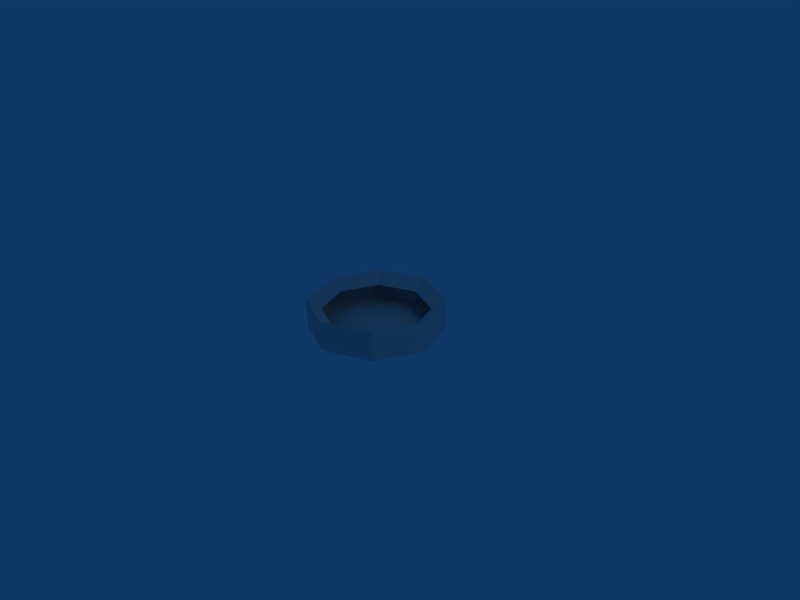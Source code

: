 # Source: prato.blend  (saved by Blender 2.48.1; exported with 4.5.12 LTS)
import bpy
from mathutils import Matrix  # noqa: F401  (used for matrix-valued properties, if any)

bpy.ops.wm.read_factory_settings(use_empty=True)
scene = bpy.context.scene
scene.name = 'Scene'

# ---- collections
col_collection_1 = bpy.data.collections.new('Collection 1'); scene.collection.children.link(col_collection_1)

# ---- world
world_world = bpy.data.worlds.new('World'); scene.world = world_world
world_world.color = (0.05656, 0.2208, 0.4)
world_world.use_sun_shadow = False
world_world.sun_shadow_jitter_overblur = 0.0
world_world.cycles.sampling_method = 'MANUAL'
world_world.cycles.sample_map_resolution = 256

# ---- cameras
cam_camera = bpy.data.cameras.new('Camera')
cam_camera.passepartout_alpha = 0.2
cam_camera.clip_end = 100.0
cam_camera.lens = 35.0
cam_camera.ortho_scale = 7.314
cam_camera.show_passepartout = False
cam_camera.show_safe_areas = True
cam_camera.dof.focus_distance = 0.0
cam_camera.dof.aperture_fstop = 128.0

# ---- lights
light_spot = bpy.data.lights.new('Spot', 'POINT')
light_spot.transmission_factor = 0.0
light_spot.cutoff_distance = 30.0
light_spot.energy = 100.0
light_spot.shadow_buffer_clip_start = 1.001
light_spot.shadow_soft_size = 1.0
light_spot.shadow_maximum_resolution = 0.006
light_spot.use_absolute_resolution = True
light_spot.cycles.use_multiple_importance_sampling = False

# ---- meshes
me_cylinder = bpy.data.meshes.new('Cylinder')
me_cylinder.from_pydata([(0.7071, 0.7071, -1.0), (1.0, -4.371e-08, -1.0), (0.7071, -0.7071, -1.0), (-8.742e-08, -1.0, -1.0), (-0.7071, -0.7071, -1.0), (-1.0, 1.192e-08, -1.0), (-0.7071, 0.7071, -1.0), (-3.02e-07, 1.0, -1.0), (0.7071, 0.7071, -0.5671), (1.0, 6.159e-07, -0.5671), (0.7071, -0.7071, -0.5671), (-2.385e-08, -1.0, -0.5671), (-0.7071, -0.7071, -0.5671), (-1.0, 6.636e-07, -0.5671), (-0.7071, 0.7071, -0.5671), (1.303e-06, 1.0, -0.5671), (0.0, 0.0, -1.0), (0.5559, 0.5559, -0.7179), (0.7861, 5.591e-07, -0.7179), (0.5559, -0.5559, -0.7179), (2.247e-08, -0.7861, -0.7179), (-0.5559, -0.5559, -0.7179), (-0.7861, 5.966e-07, -0.7179), (-0.5559, 0.5559, -0.7179), (1.066e-06, 0.7861, -0.7179)], [], [(16, 0, 1), (16, 1, 2), (16, 2, 3), (16, 3, 4), (16, 4, 5), (16, 5, 6), (16, 6, 7), (7, 0, 16), (0, 8, 9, 1), (1, 9, 10, 2), (2, 10, 11, 3), (3, 11, 12, 4), (4, 12, 13, 5), (5, 13, 14, 6), (6, 14, 15, 7), (8, 0, 7, 15), (9, 8, 17, 18), (10, 9, 18, 19), (11, 10, 19, 20), (12, 11, 20, 21), (13, 12, 21, 22), (14, 13, 22, 23), (15, 14, 23, 24), (8, 15, 24, 17)])
me_cylinder.use_remesh_preserve_volume = False
me_cylinder.use_remesh_preserve_attributes = False
me_cylinder.use_mirror_vertex_groups = False
me_cylinder.update()

# ---- objects
ob_cylinder = bpy.data.objects.new('Cylinder', me_cylinder)
ob_lamp = bpy.data.objects.new('Lamp', light_spot)
ob_camera = bpy.data.objects.new('Camera', cam_camera)

# ---- transforms, parenting, visibility, modifiers, constraints
ob_cylinder.location = (0.0, 0.0, 1.0)
ob_cylinder.lock_rotations_4d = False
ob_cylinder.empty_display_type = 'ARROWS'
ob_cylinder.lineart.crease_threshold = 0.0
ob_lamp.location = (4.076, 1.005, 5.904)
ob_lamp.rotation_euler = (0.6503, 0.05522, 1.866)
ob_lamp.lock_rotations_4d = False
ob_lamp.empty_display_type = 'ARROWS'
ob_lamp.color = (0.0, 0.0, 0.0, 0.0)
ob_lamp.lineart.crease_threshold = 0.0
ob_camera.location = (7.481, -6.508, 5.344)
ob_camera.rotation_euler = (1.109, 0.01082, 0.8149)
ob_camera.lock_rotations_4d = False
ob_camera.empty_display_type = 'ARROWS'
ob_camera.color = (0.0, 0.0, 0.0, 0.0)
ob_camera.display_type = 'WIRE'
ob_camera.lineart.crease_threshold = 0.0

# ---- collection membership
col_collection_1.objects.link(ob_cylinder)
col_collection_1.objects.link(ob_lamp)
col_collection_1.objects.link(ob_camera)

# ---- scene / render settings (as saved in the file)
scene.camera = ob_camera
scene.frame_start = 1; scene.frame_end = 250; scene.frame_set(1)
scene.render.engine = 'BLENDER_EEVEE_NEXT'
scene.render.image_settings.file_format = 'JPEG'
scene.render.image_settings.color_mode = 'RGB'
scene.render.image_settings.compression = 90
scene.render.resolution_x = 800
scene.render.resolution_y = 600
scene.render.pixel_aspect_x = 100.0
scene.render.pixel_aspect_y = 100.0
scene.render.fps = 25
scene.render.dither_intensity = 0.0
scene.render.use_compositing = False
scene.render.use_sequencer = False
scene.render.bake_margin = 2
scene.render.bake_bias = 0.0
scene.render.use_stamp_time = False
scene.render.use_stamp_date = False
scene.render.use_stamp_frame = False
scene.render.use_stamp_camera = False
scene.render.use_stamp_scene = False
scene.render.use_stamp_filename = False
scene.render.use_stamp_render_time = False
scene.render.stamp_font_size = 0
scene.cycles.use_denoising = False
scene.cycles.samples = 10
scene.cycles.sampling_pattern = 'TABULATED_SOBOL'
scene.cycles.light_sampling_threshold = 0.0
scene.cycles.use_adaptive_sampling = False
scene.cycles.use_light_tree = False
scene.cycles.blur_glossy = 0.0
scene.cycles.volume_bounces = 1
scene.cycles.pixel_filter_type = 'GAUSSIAN'
scene.cycles.sample_clamp_indirect = 0.0
scene.view_settings.view_transform = 'Raw'
bpy.context.view_layer.update()
